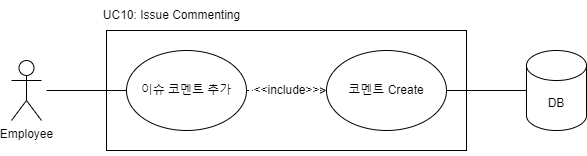

The diagram above was exported from draw.io. Its source (the exported page's mxGraphModel, read from the mxfile embedded in the PNG):
<mxGraphModel dx="2261" dy="746" grid="1" gridSize="10" guides="1" tooltips="1" connect="1" arrows="1" fold="1" page="1" pageScale="1" pageWidth="827" pageHeight="1169" math="0" shadow="0">
  <root>
    <mxCell id="0" />
    <mxCell id="1" parent="0" />
    <mxCell id="DQ-KCaXv6mAfOJ9ZSDx9-1" value="이슈 코멘트 추가" style="ellipse;whiteSpace=wrap;html=1;" parent="1" vertex="1">
      <mxGeometry x="-60" y="400" width="120" height="80" as="geometry" />
    </mxCell>
    <mxCell id="DQ-KCaXv6mAfOJ9ZSDx9-2" value="Employee&lt;div&gt;&lt;br&gt;&lt;/div&gt;" style="shape=umlActor;verticalLabelPosition=bottom;verticalAlign=top;html=1;outlineConnect=0;" parent="1" vertex="1">
      <mxGeometry x="-175" y="410" width="30" height="60" as="geometry" />
    </mxCell>
    <mxCell id="DQ-KCaXv6mAfOJ9ZSDx9-3" value="DB" style="shape=cylinder3;whiteSpace=wrap;html=1;boundedLbl=1;backgroundOutline=1;size=15;" parent="1" vertex="1">
      <mxGeometry x="340" y="400" width="60" height="80" as="geometry" />
    </mxCell>
    <mxCell id="DQ-KCaXv6mAfOJ9ZSDx9-4" value="코멘트 Create" style="ellipse;whiteSpace=wrap;html=1;" parent="1" vertex="1">
      <mxGeometry x="140" y="400" width="120" height="80" as="geometry" />
    </mxCell>
    <mxCell id="DQ-KCaXv6mAfOJ9ZSDx9-5" value="" style="endArrow=none;html=1;rounded=0;fontSize=12;startSize=8;endSize=8;curved=1;exitX=0;exitY=0.5;exitDx=0;exitDy=0;" parent="1" source="DQ-KCaXv6mAfOJ9ZSDx9-1" edge="1">
      <mxGeometry width="50" height="50" relative="1" as="geometry">
        <mxPoint x="60" y="150" as="sourcePoint" />
        <mxPoint x="-140" y="440" as="targetPoint" />
      </mxGeometry>
    </mxCell>
    <mxCell id="DQ-KCaXv6mAfOJ9ZSDx9-6" value="" style="endArrow=none;html=1;rounded=0;fontSize=12;startSize=8;endSize=8;curved=1;exitX=1;exitY=0.5;exitDx=0;exitDy=0;entryX=0;entryY=0.5;entryDx=0;entryDy=0;entryPerimeter=0;" parent="1" source="DQ-KCaXv6mAfOJ9ZSDx9-4" target="DQ-KCaXv6mAfOJ9ZSDx9-3" edge="1">
      <mxGeometry width="50" height="50" relative="1" as="geometry">
        <mxPoint x="60" y="350" as="sourcePoint" />
        <mxPoint x="140" y="600" as="targetPoint" />
      </mxGeometry>
    </mxCell>
    <mxCell id="DQ-KCaXv6mAfOJ9ZSDx9-7" value="&amp;lt;&amp;lt;include&amp;gt;&amp;gt;" style="endArrow=open;endSize=12;dashed=1;html=1;rounded=0;fontSize=12;curved=1;exitX=1;exitY=0.5;exitDx=0;exitDy=0;entryX=0;entryY=0.5;entryDx=0;entryDy=0;" parent="1" source="DQ-KCaXv6mAfOJ9ZSDx9-1" target="DQ-KCaXv6mAfOJ9ZSDx9-4" edge="1">
      <mxGeometry width="160" relative="1" as="geometry">
        <mxPoint y="230" as="sourcePoint" />
        <mxPoint x="160" y="230" as="targetPoint" />
        <mxPoint as="offset" />
      </mxGeometry>
    </mxCell>
    <mxCell id="DQ-KCaXv6mAfOJ9ZSDx9-9" value="" style="rounded=0;whiteSpace=wrap;html=1;fillColor=none;" parent="1" vertex="1">
      <mxGeometry x="-80" y="380" width="360" height="120" as="geometry" />
    </mxCell>
    <mxCell id="zFDHjLdj4L5lm1kXTm4W-1" value="UC10: Issue Commenting" style="text;html=1;align=center;verticalAlign=middle;resizable=0;points=[];autosize=1;strokeColor=none;fillColor=none;" parent="1" vertex="1">
      <mxGeometry x="-95" y="350" width="160" height="30" as="geometry" />
    </mxCell>
  </root>
</mxGraphModel>